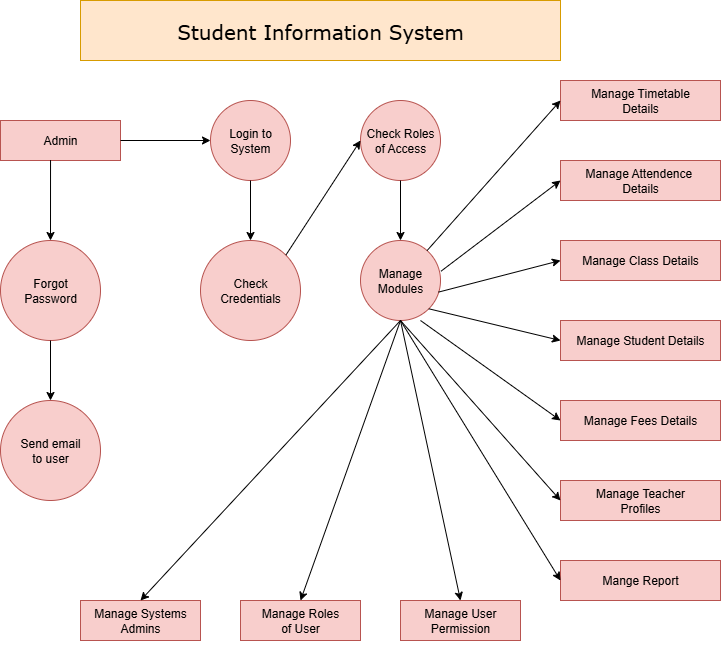

The diagram above was exported from draw.io. Its source (the exported page's mxGraphModel, read from the mxfile embedded in the PNG):
<mxGraphModel dx="1042" dy="527" grid="1" gridSize="10" guides="1" tooltips="1" connect="1" arrows="1" fold="1" page="1" pageScale="1" pageWidth="827" pageHeight="1169" math="0" shadow="0">
  <root>
    <mxCell id="0" />
    <mxCell id="1" parent="0" />
    <mxCell id="DdS9vN9YJE1kyRMU8keA-1" value="&lt;font style=&quot;font-size: 20px;&quot; face=&quot;Verdana&quot;&gt;Student Information System&lt;/font&gt;" style="rounded=0;whiteSpace=wrap;html=1;fillColor=#ffe6cc;strokeColor=#d79b00;" vertex="1" parent="1">
      <mxGeometry x="160" y="40" width="480" height="60" as="geometry" />
    </mxCell>
    <mxCell id="DdS9vN9YJE1kyRMU8keA-3" value="Admin" style="rounded=0;whiteSpace=wrap;html=1;fillColor=#f8cecc;strokeColor=#b85450;" vertex="1" parent="1">
      <mxGeometry x="80" y="160" width="120" height="40" as="geometry" />
    </mxCell>
    <mxCell id="DdS9vN9YJE1kyRMU8keA-4" value="" style="endArrow=classic;html=1;rounded=0;exitX=1;exitY=0.5;exitDx=0;exitDy=0;entryX=0;entryY=0.5;entryDx=0;entryDy=0;" edge="1" parent="1" source="DdS9vN9YJE1kyRMU8keA-3" target="DdS9vN9YJE1kyRMU8keA-7">
      <mxGeometry width="50" height="50" relative="1" as="geometry">
        <mxPoint x="230" y="190" as="sourcePoint" />
        <mxPoint x="280" y="180" as="targetPoint" />
      </mxGeometry>
    </mxCell>
    <mxCell id="DdS9vN9YJE1kyRMU8keA-7" value="Login to System" style="ellipse;whiteSpace=wrap;html=1;aspect=fixed;fillColor=#f8cecc;strokeColor=#b85450;" vertex="1" parent="1">
      <mxGeometry x="290" y="140" width="80" height="80" as="geometry" />
    </mxCell>
    <mxCell id="DdS9vN9YJE1kyRMU8keA-8" value="Forgot&lt;div&gt;Password&lt;/div&gt;" style="ellipse;whiteSpace=wrap;html=1;aspect=fixed;fillColor=#f8cecc;strokeColor=#b85450;" vertex="1" parent="1">
      <mxGeometry x="80" y="280" width="100" height="100" as="geometry" />
    </mxCell>
    <mxCell id="DdS9vN9YJE1kyRMU8keA-9" value="" style="endArrow=classic;html=1;rounded=0;entryX=0.5;entryY=0;entryDx=0;entryDy=0;exitX=0.417;exitY=0.99;exitDx=0;exitDy=0;exitPerimeter=0;" edge="1" parent="1" source="DdS9vN9YJE1kyRMU8keA-3" target="DdS9vN9YJE1kyRMU8keA-8">
      <mxGeometry width="50" height="50" relative="1" as="geometry">
        <mxPoint x="110" y="270" as="sourcePoint" />
        <mxPoint x="160" y="220" as="targetPoint" />
      </mxGeometry>
    </mxCell>
    <mxCell id="DdS9vN9YJE1kyRMU8keA-10" value="Check Credentials" style="ellipse;whiteSpace=wrap;html=1;aspect=fixed;fillColor=#f8cecc;strokeColor=#b85450;" vertex="1" parent="1">
      <mxGeometry x="280" y="280" width="100" height="100" as="geometry" />
    </mxCell>
    <mxCell id="DdS9vN9YJE1kyRMU8keA-11" value="" style="endArrow=classic;html=1;rounded=0;exitX=0.5;exitY=1;exitDx=0;exitDy=0;entryX=0.5;entryY=0;entryDx=0;entryDy=0;" edge="1" parent="1" source="DdS9vN9YJE1kyRMU8keA-7" target="DdS9vN9YJE1kyRMU8keA-10">
      <mxGeometry width="50" height="50" relative="1" as="geometry">
        <mxPoint x="300" y="280" as="sourcePoint" />
        <mxPoint x="350" y="230" as="targetPoint" />
      </mxGeometry>
    </mxCell>
    <mxCell id="DdS9vN9YJE1kyRMU8keA-12" value="Check Roles&lt;div&gt;of Access&lt;/div&gt;" style="ellipse;whiteSpace=wrap;html=1;aspect=fixed;fillColor=#f8cecc;strokeColor=#b85450;" vertex="1" parent="1">
      <mxGeometry x="440" y="140" width="80" height="80" as="geometry" />
    </mxCell>
    <mxCell id="DdS9vN9YJE1kyRMU8keA-13" value="Manage&lt;div&gt;Modules&lt;/div&gt;" style="ellipse;whiteSpace=wrap;html=1;aspect=fixed;fillColor=#f8cecc;strokeColor=#b85450;" vertex="1" parent="1">
      <mxGeometry x="440" y="280" width="80" height="80" as="geometry" />
    </mxCell>
    <mxCell id="DdS9vN9YJE1kyRMU8keA-14" value="" style="endArrow=classic;html=1;rounded=0;entryX=0;entryY=0.5;entryDx=0;entryDy=0;exitX=1;exitY=0;exitDx=0;exitDy=0;" edge="1" parent="1" source="DdS9vN9YJE1kyRMU8keA-10" target="DdS9vN9YJE1kyRMU8keA-12">
      <mxGeometry width="50" height="50" relative="1" as="geometry">
        <mxPoint x="360" y="280" as="sourcePoint" />
        <mxPoint x="410" y="230" as="targetPoint" />
      </mxGeometry>
    </mxCell>
    <mxCell id="DdS9vN9YJE1kyRMU8keA-15" value="" style="endArrow=classic;html=1;rounded=0;exitX=0.5;exitY=1;exitDx=0;exitDy=0;entryX=0.5;entryY=0;entryDx=0;entryDy=0;" edge="1" parent="1" source="DdS9vN9YJE1kyRMU8keA-12" target="DdS9vN9YJE1kyRMU8keA-13">
      <mxGeometry width="50" height="50" relative="1" as="geometry">
        <mxPoint x="460" y="280" as="sourcePoint" />
        <mxPoint x="510" y="230" as="targetPoint" />
      </mxGeometry>
    </mxCell>
    <mxCell id="DdS9vN9YJE1kyRMU8keA-16" value="Send email&lt;div&gt;to user&lt;/div&gt;" style="ellipse;whiteSpace=wrap;html=1;aspect=fixed;fillColor=#f8cecc;strokeColor=#b85450;" vertex="1" parent="1">
      <mxGeometry x="80" y="440" width="100" height="100" as="geometry" />
    </mxCell>
    <mxCell id="DdS9vN9YJE1kyRMU8keA-17" value="" style="endArrow=classic;html=1;rounded=0;exitX=0.5;exitY=1;exitDx=0;exitDy=0;entryX=0.5;entryY=0;entryDx=0;entryDy=0;" edge="1" parent="1" source="DdS9vN9YJE1kyRMU8keA-8" target="DdS9vN9YJE1kyRMU8keA-16">
      <mxGeometry width="50" height="50" relative="1" as="geometry">
        <mxPoint x="100" y="430" as="sourcePoint" />
        <mxPoint x="150" y="380" as="targetPoint" />
      </mxGeometry>
    </mxCell>
    <mxCell id="DdS9vN9YJE1kyRMU8keA-19" value="Manage Systems&lt;div&gt;Admins&lt;/div&gt;" style="rounded=0;whiteSpace=wrap;html=1;fillColor=#f8cecc;strokeColor=#b85450;" vertex="1" parent="1">
      <mxGeometry x="160" y="640" width="120" height="40" as="geometry" />
    </mxCell>
    <mxCell id="DdS9vN9YJE1kyRMU8keA-20" value="Manage Roles&lt;div&gt;of User&lt;/div&gt;" style="rounded=0;whiteSpace=wrap;html=1;fillColor=#f8cecc;strokeColor=#b85450;" vertex="1" parent="1">
      <mxGeometry x="320" y="640" width="120" height="40" as="geometry" />
    </mxCell>
    <mxCell id="DdS9vN9YJE1kyRMU8keA-21" value="Manage User&lt;div&gt;Permission&lt;/div&gt;" style="rounded=0;whiteSpace=wrap;html=1;fillColor=#f8cecc;strokeColor=#b85450;" vertex="1" parent="1">
      <mxGeometry x="480" y="640" width="120" height="40" as="geometry" />
    </mxCell>
    <mxCell id="DdS9vN9YJE1kyRMU8keA-22" value="Mange Report" style="rounded=0;whiteSpace=wrap;html=1;fillColor=#f8cecc;strokeColor=#b85450;" vertex="1" parent="1">
      <mxGeometry x="640" y="600" width="160" height="40" as="geometry" />
    </mxCell>
    <mxCell id="DdS9vN9YJE1kyRMU8keA-23" value="Manage Teacher&lt;div&gt;Profiles&lt;/div&gt;" style="rounded=0;whiteSpace=wrap;html=1;fillColor=#f8cecc;strokeColor=#b85450;" vertex="1" parent="1">
      <mxGeometry x="640" y="520" width="160" height="40" as="geometry" />
    </mxCell>
    <mxCell id="DdS9vN9YJE1kyRMU8keA-24" value="Manage Fees Details" style="rounded=0;whiteSpace=wrap;html=1;fillColor=#f8cecc;strokeColor=#b85450;" vertex="1" parent="1">
      <mxGeometry x="640" y="440" width="160" height="40" as="geometry" />
    </mxCell>
    <mxCell id="DdS9vN9YJE1kyRMU8keA-25" value="Manage Student Details" style="rounded=0;whiteSpace=wrap;html=1;fillColor=#f8cecc;strokeColor=#b85450;" vertex="1" parent="1">
      <mxGeometry x="640" y="360" width="160" height="40" as="geometry" />
    </mxCell>
    <mxCell id="DdS9vN9YJE1kyRMU8keA-26" value="Manage Class Details" style="rounded=0;whiteSpace=wrap;html=1;fillColor=#f8cecc;strokeColor=#b85450;" vertex="1" parent="1">
      <mxGeometry x="640" y="280" width="160" height="40" as="geometry" />
    </mxCell>
    <mxCell id="DdS9vN9YJE1kyRMU8keA-27" value="Manage Attendence&amp;nbsp;&lt;div&gt;Details&lt;/div&gt;" style="rounded=0;whiteSpace=wrap;html=1;fillColor=#f8cecc;strokeColor=#b85450;" vertex="1" parent="1">
      <mxGeometry x="640" y="200" width="160" height="40" as="geometry" />
    </mxCell>
    <mxCell id="DdS9vN9YJE1kyRMU8keA-28" value="Manage Timetable&lt;div&gt;Details&lt;/div&gt;" style="rounded=0;whiteSpace=wrap;html=1;fillColor=#f8cecc;strokeColor=#b85450;" vertex="1" parent="1">
      <mxGeometry x="640" y="120" width="160" height="40" as="geometry" />
    </mxCell>
    <mxCell id="DdS9vN9YJE1kyRMU8keA-29" style="edgeStyle=orthogonalEdgeStyle;rounded=0;orthogonalLoop=1;jettySize=auto;html=1;exitX=0.5;exitY=1;exitDx=0;exitDy=0;" edge="1" parent="1" source="DdS9vN9YJE1kyRMU8keA-20" target="DdS9vN9YJE1kyRMU8keA-20">
      <mxGeometry relative="1" as="geometry" />
    </mxCell>
    <mxCell id="DdS9vN9YJE1kyRMU8keA-30" value="" style="endArrow=classic;html=1;rounded=0;entryX=0.5;entryY=0;entryDx=0;entryDy=0;exitX=0.5;exitY=1;exitDx=0;exitDy=0;" edge="1" parent="1" source="DdS9vN9YJE1kyRMU8keA-13" target="DdS9vN9YJE1kyRMU8keA-19">
      <mxGeometry width="50" height="50" relative="1" as="geometry">
        <mxPoint x="290" y="520" as="sourcePoint" />
        <mxPoint x="340" y="470" as="targetPoint" />
      </mxGeometry>
    </mxCell>
    <mxCell id="DdS9vN9YJE1kyRMU8keA-31" value="" style="endArrow=classic;html=1;rounded=0;exitX=0.5;exitY=1;exitDx=0;exitDy=0;entryX=0.5;entryY=0;entryDx=0;entryDy=0;" edge="1" parent="1" source="DdS9vN9YJE1kyRMU8keA-13" target="DdS9vN9YJE1kyRMU8keA-20">
      <mxGeometry width="50" height="50" relative="1" as="geometry">
        <mxPoint x="400" y="550" as="sourcePoint" />
        <mxPoint x="450" y="500" as="targetPoint" />
      </mxGeometry>
    </mxCell>
    <mxCell id="DdS9vN9YJE1kyRMU8keA-32" value="" style="endArrow=classic;html=1;rounded=0;entryX=0.5;entryY=0;entryDx=0;entryDy=0;exitX=0.5;exitY=1;exitDx=0;exitDy=0;" edge="1" parent="1" source="DdS9vN9YJE1kyRMU8keA-13" target="DdS9vN9YJE1kyRMU8keA-21">
      <mxGeometry width="50" height="50" relative="1" as="geometry">
        <mxPoint x="390" y="440" as="sourcePoint" />
        <mxPoint x="440" y="390" as="targetPoint" />
      </mxGeometry>
    </mxCell>
    <mxCell id="DdS9vN9YJE1kyRMU8keA-33" value="" style="endArrow=classic;html=1;rounded=0;entryX=0;entryY=0.5;entryDx=0;entryDy=0;exitX=0.5;exitY=1;exitDx=0;exitDy=0;" edge="1" parent="1" source="DdS9vN9YJE1kyRMU8keA-13" target="DdS9vN9YJE1kyRMU8keA-22">
      <mxGeometry width="50" height="50" relative="1" as="geometry">
        <mxPoint x="390" y="440" as="sourcePoint" />
        <mxPoint x="440" y="390" as="targetPoint" />
      </mxGeometry>
    </mxCell>
    <mxCell id="DdS9vN9YJE1kyRMU8keA-34" value="" style="endArrow=classic;html=1;rounded=0;entryX=0;entryY=0.5;entryDx=0;entryDy=0;" edge="1" parent="1" target="DdS9vN9YJE1kyRMU8keA-23">
      <mxGeometry width="50" height="50" relative="1" as="geometry">
        <mxPoint x="480" y="360" as="sourcePoint" />
        <mxPoint x="580" y="360" as="targetPoint" />
      </mxGeometry>
    </mxCell>
    <mxCell id="DdS9vN9YJE1kyRMU8keA-35" value="" style="endArrow=classic;html=1;rounded=0;exitX=0.75;exitY=1;exitDx=0;exitDy=0;entryX=0;entryY=0.5;entryDx=0;entryDy=0;exitPerimeter=0;" edge="1" parent="1" source="DdS9vN9YJE1kyRMU8keA-13" target="DdS9vN9YJE1kyRMU8keA-24">
      <mxGeometry width="50" height="50" relative="1" as="geometry">
        <mxPoint x="560" y="380" as="sourcePoint" />
        <mxPoint x="610" y="330" as="targetPoint" />
      </mxGeometry>
    </mxCell>
    <mxCell id="DdS9vN9YJE1kyRMU8keA-36" value="" style="endArrow=classic;html=1;rounded=0;entryX=0;entryY=0.5;entryDx=0;entryDy=0;exitX=1;exitY=1;exitDx=0;exitDy=0;" edge="1" parent="1" source="DdS9vN9YJE1kyRMU8keA-13" target="DdS9vN9YJE1kyRMU8keA-25">
      <mxGeometry width="50" height="50" relative="1" as="geometry">
        <mxPoint x="480" y="360" as="sourcePoint" />
        <mxPoint x="360" y="390" as="targetPoint" />
      </mxGeometry>
    </mxCell>
    <mxCell id="DdS9vN9YJE1kyRMU8keA-37" value="" style="endArrow=classic;html=1;rounded=0;entryX=0;entryY=0.5;entryDx=0;entryDy=0;" edge="1" parent="1" source="DdS9vN9YJE1kyRMU8keA-13" target="DdS9vN9YJE1kyRMU8keA-28">
      <mxGeometry width="50" height="50" relative="1" as="geometry">
        <mxPoint x="510" y="240" as="sourcePoint" />
        <mxPoint x="560" y="190" as="targetPoint" />
      </mxGeometry>
    </mxCell>
    <mxCell id="DdS9vN9YJE1kyRMU8keA-38" value="" style="endArrow=classic;html=1;rounded=0;entryX=0;entryY=0.5;entryDx=0;entryDy=0;exitX=1.005;exitY=0.385;exitDx=0;exitDy=0;exitPerimeter=0;" edge="1" parent="1" source="DdS9vN9YJE1kyRMU8keA-13" target="DdS9vN9YJE1kyRMU8keA-27">
      <mxGeometry width="50" height="50" relative="1" as="geometry">
        <mxPoint x="540" y="310" as="sourcePoint" />
        <mxPoint x="590" y="260" as="targetPoint" />
      </mxGeometry>
    </mxCell>
    <mxCell id="DdS9vN9YJE1kyRMU8keA-39" value="" style="endArrow=classic;html=1;rounded=0;entryX=0;entryY=0.5;entryDx=0;entryDy=0;exitX=0.975;exitY=0.645;exitDx=0;exitDy=0;exitPerimeter=0;" edge="1" parent="1" source="DdS9vN9YJE1kyRMU8keA-13" target="DdS9vN9YJE1kyRMU8keA-26">
      <mxGeometry width="50" height="50" relative="1" as="geometry">
        <mxPoint x="550" y="360" as="sourcePoint" />
        <mxPoint x="600" y="310" as="targetPoint" />
      </mxGeometry>
    </mxCell>
  </root>
</mxGraphModel>